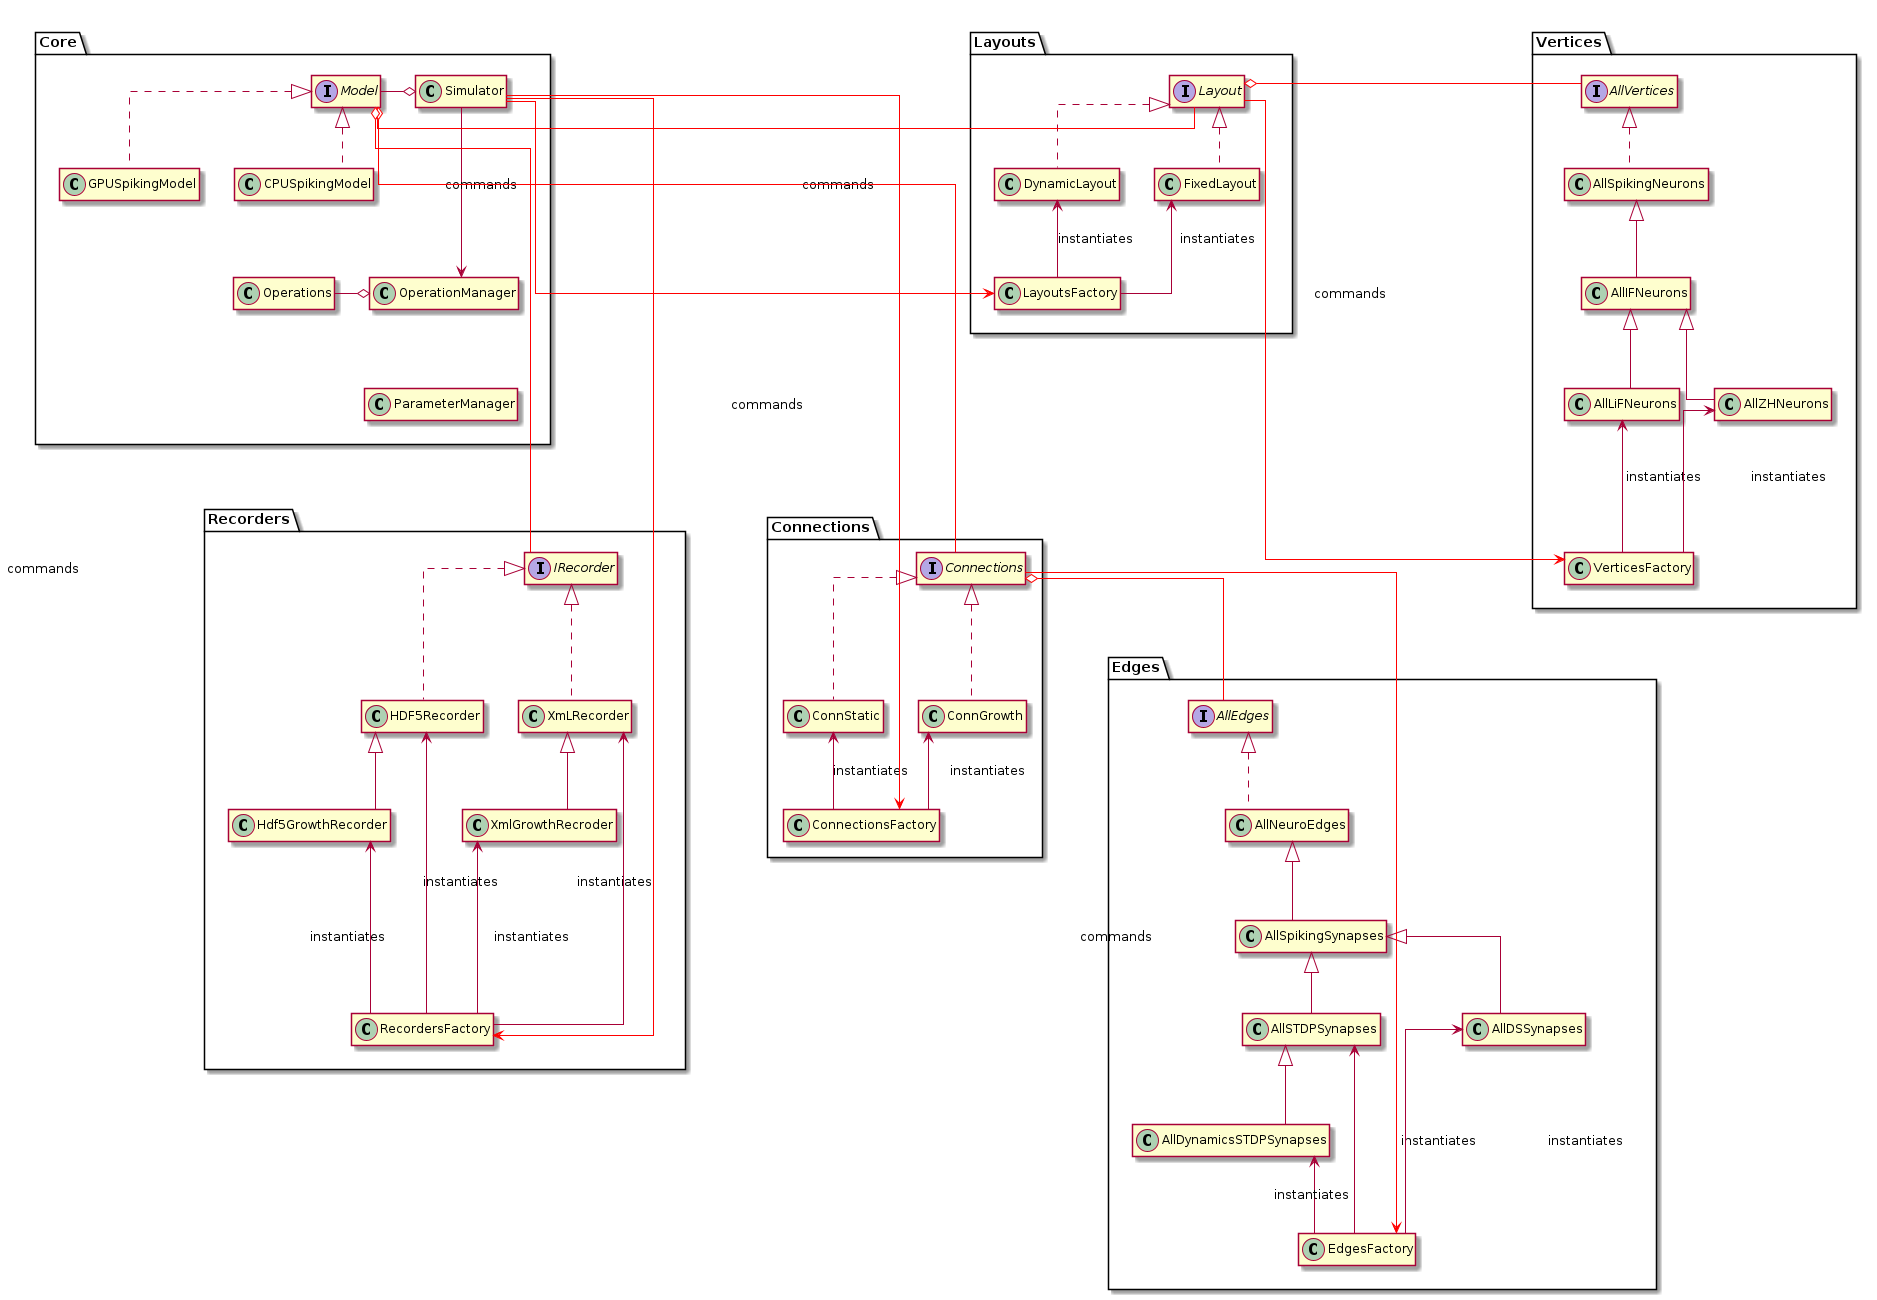

The diagram above was rendered by PlantUML. Its source (embedded in the PNG):
@startuml package UML

skinparam linetype ortho
hide members

package Core{
   class Simulator
   class CPUSpikingModel implements Model
   class GPUSpikingModel implements Model
   class Operations
   class OperationManager 
   class ParameterManager 

   Model -left-o Simulator 
   Operations -right-o OperationManager   
   Simulator ---> OperationManager : commands 
  
   CPUSpikingModel -[hidden]right> GPUSpikingModel
   CPUSpikingModel -[hidden]-> Operations
   OperationManager -[hidden]-> ParameterManager
}

package Layouts{
   class FixedLayout implements Layout
   class DynamicLayout implements Layout
   class LayoutsFactory
   FixedLayout <-- LayoutsFactory : instantiates
   DynamicLayout <-- LayoutsFactory : instantiates
}

package Vertices{
   class AllSpikingNeurons implements AllVertices
   class AllIFNeurons extends AllSpikingNeurons
   class AllLiFNeurons extends AllIFNeurons
   class AllZHNeurons extends AllIFNeurons
   class VerticesFactory 
   VerticesFactory -up-> AllLiFNeurons : instantiates
   VerticesFactory -up-> AllZHNeurons : instantiates
}

package Recorders{
   class  XmLRecorder implements IRecorder
   class HDF5Recorder implements IRecorder
   class XmlGrowthRecroder extends XmLRecorder
   class Hdf5GrowthRecorder extends HDF5Recorder
   class RecordersFactory
   XmLRecorder <-- RecordersFactory : instantiates
   HDF5Recorder <-- RecordersFactory : instantiates
   XmlGrowthRecroder <--- RecordersFactory : instantiates
   Hdf5GrowthRecorder <--- RecordersFactory : instantiates
}

package Connections{
   class ConnStatic implements Connections
   class ConnGrowth Implements Connections
   class ConnectionsFactory
   ConnectionsFactory --up> ConnStatic : instantiates
   ConnectionsFactory --up> ConnGrowth  : instantiates
}

package Edges{
   class AllNeuroEdges implements AllEdges
   class AllSpikingSynapses extends AllNeuroEdges
   class AllSTDPSynapses extends AllSpikingSynapses
   class AllDSSynapses extends AllSpikingSynapses
   class AllDynamicsSTDPSynapses extends AllSTDPSynapses
   class EdgesFactory
   EdgesFactory --up-> AllSTDPSynapses : instantiates
   EdgesFactory --up-> AllDSSynapses : instantiates
   EdgesFactory --up> AllDynamicsSTDPSynapses : instantiates
}

Simulator -[#red]-> LayoutsFactory : commands
Simulator -[#red]----> ConnectionsFactory: commands
Simulator -[#red]----> RecordersFactory: commands
Model o-[#red] Layout
Model o-[#red]-- Connections
Model o-[#red]--- IRecorder

Layout o-[#red] AllVertices
Layout -[#red]---> VerticesFactory : commands

Connections o-[#red]- AllEdges
Connections -[#red]---> EdgesFactory : commands

Core -[hidden]right>  Layouts
Layouts -[hidden]right> Vertices
Core -[hidden]down----> Recorders
Layouts -[hidden]down----> Connections
Vertices -[hidden]down-----> Edges
@enduml